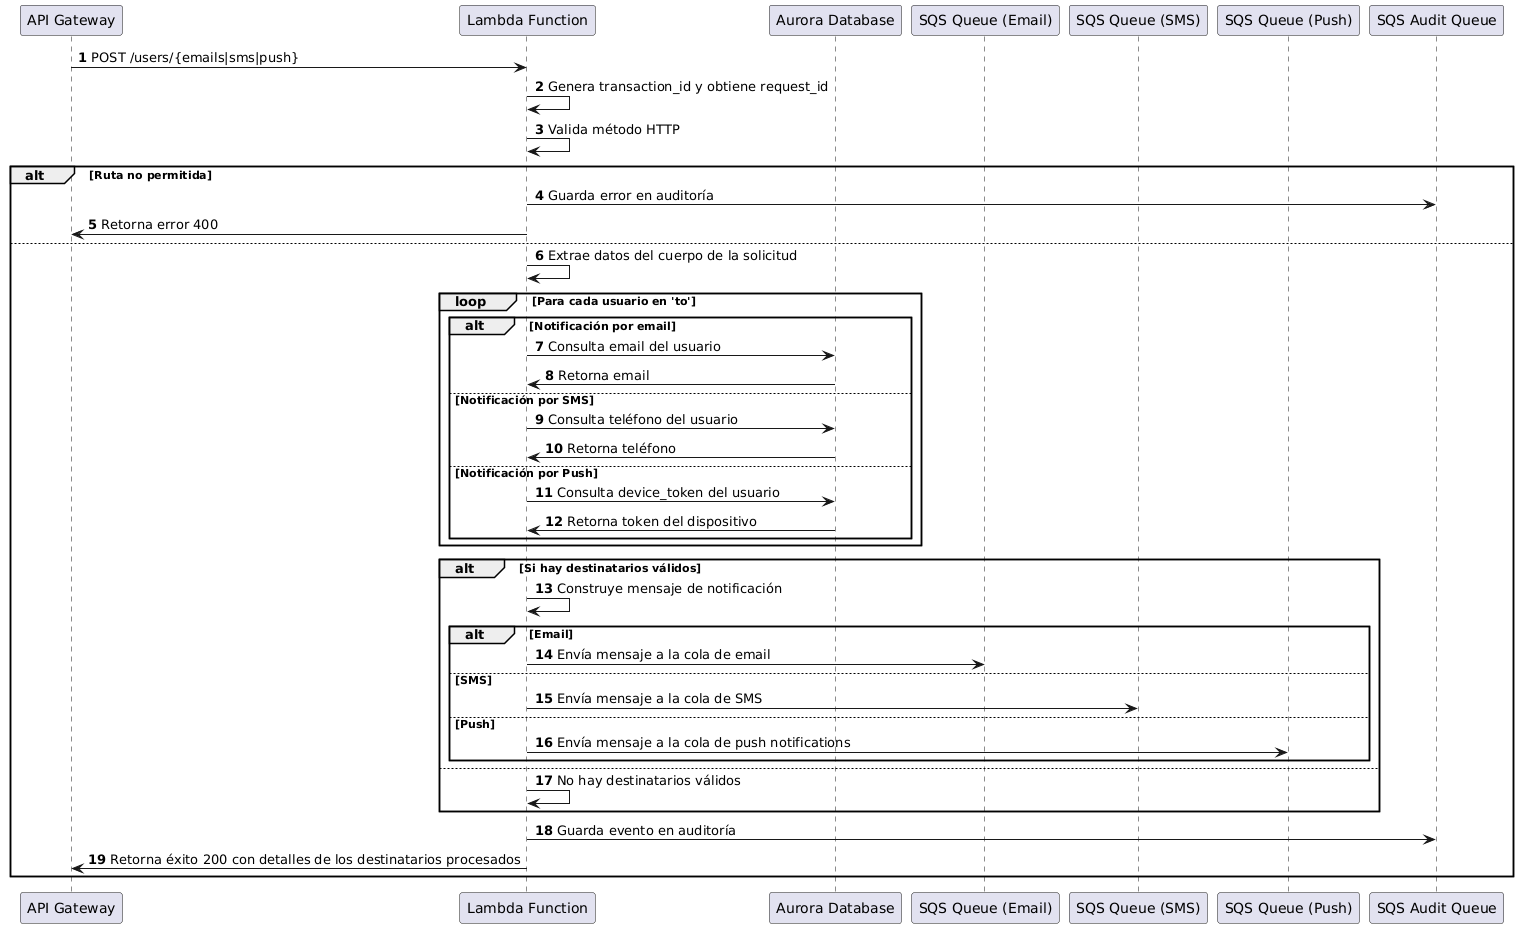

The diagram above was rendered by PlantUML. Its source (embedded in the PNG):
@startuml
autonumber

participant "API Gateway" as API
participant "Lambda Function" as Lambda
participant "Aurora Database" as Aurora
participant "SQS Queue (Email)" as SQS_Email
participant "SQS Queue (SMS)" as SQS_SMS
participant "SQS Queue (Push)" as SQS_Push
participant "SQS Audit Queue" as SQS_Audit

API -> Lambda: POST /users/{emails|sms|push}
Lambda -> Lambda: Genera transaction_id y obtiene request_id
Lambda -> Lambda: Valida método HTTP

alt Ruta no permitida
    Lambda -> SQS_Audit: Guarda error en auditoría
    Lambda -> API: Retorna error 400
else
    Lambda -> Lambda: Extrae datos del cuerpo de la solicitud
    loop Para cada usuario en 'to'
        alt Notificación por email
            Lambda -> Aurora: Consulta email del usuario
            Aurora -> Lambda: Retorna email
        else Notificación por SMS
            Lambda -> Aurora: Consulta teléfono del usuario
            Aurora -> Lambda: Retorna teléfono
        else Notificación por Push
            Lambda -> Aurora: Consulta device_token del usuario
            Aurora -> Lambda: Retorna token del dispositivo
        end
    end

    alt Si hay destinatarios válidos
        Lambda -> Lambda: Construye mensaje de notificación
        alt Email
            Lambda -> SQS_Email: Envía mensaje a la cola de email
        else SMS
            Lambda -> SQS_SMS: Envía mensaje a la cola de SMS
        else Push
            Lambda -> SQS_Push: Envía mensaje a la cola de push notifications
        end
    else
        Lambda -> Lambda: No hay destinatarios válidos
    end

    Lambda -> SQS_Audit: Guarda evento en auditoría
    Lambda -> API: Retorna éxito 200 con detalles de los destinatarios procesados
end
@enduml